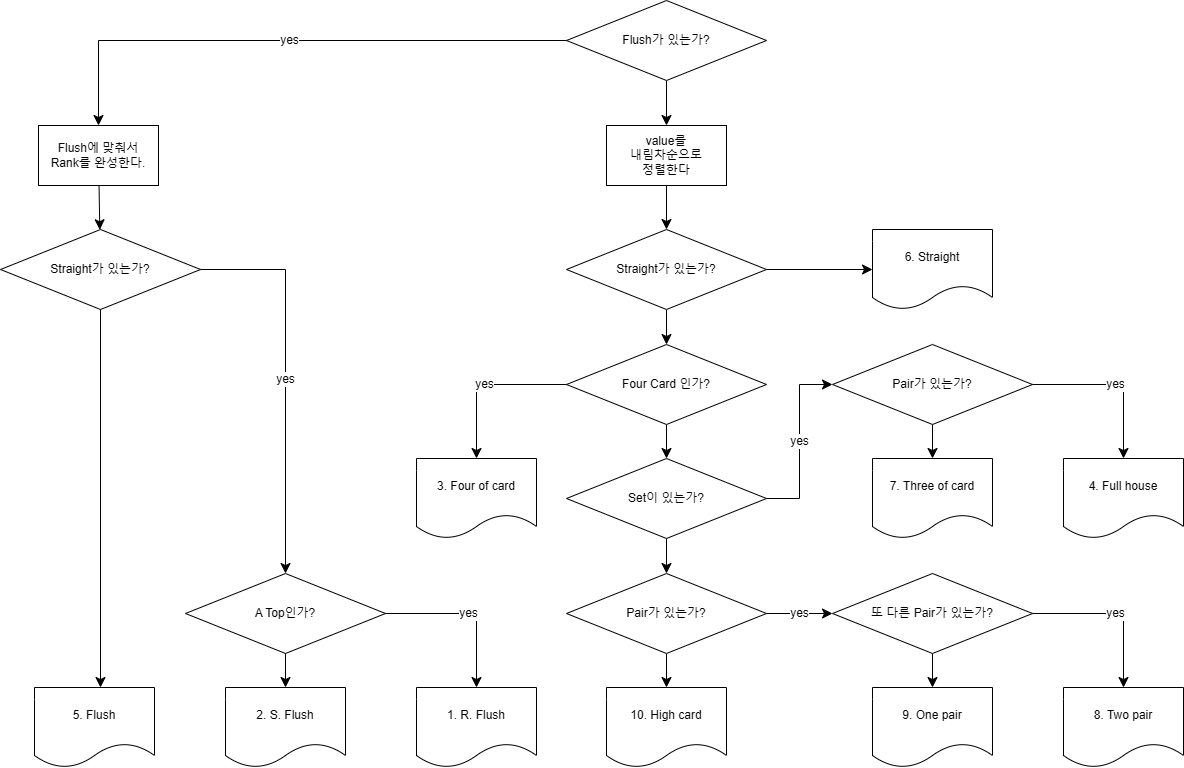

The diagram above was exported from draw.io. Its source (the exported page's mxGraphModel, read from the mxfile embedded in the PNG):
<mxGraphModel dx="1834" dy="1188" grid="0" gridSize="10" guides="1" tooltips="1" connect="1" arrows="1" fold="1" page="0" pageScale="1" pageWidth="827" pageHeight="1169" math="0" shadow="0">
  <root>
    <mxCell id="0" />
    <mxCell id="1" parent="0" />
    <mxCell id="sssU09j3JpJJPiTPpSoP-23" value="" style="edgeStyle=none;curved=1;rounded=0;orthogonalLoop=1;jettySize=auto;html=1;fontSize=12;startSize=8;endSize=8;" edge="1" parent="1" source="sssU09j3JpJJPiTPpSoP-1" target="sssU09j3JpJJPiTPpSoP-41">
      <mxGeometry relative="1" as="geometry" />
    </mxCell>
    <mxCell id="sssU09j3JpJJPiTPpSoP-1" value="Flush가 있는가?" style="rhombus;whiteSpace=wrap;html=1;" vertex="1" parent="1">
      <mxGeometry x="235" y="-152" width="200" height="80" as="geometry" />
    </mxCell>
    <mxCell id="sssU09j3JpJJPiTPpSoP-2" value="Flush에 맞춰서&lt;div&gt;Rank를 완성한다.&lt;/div&gt;" style="rounded=0;whiteSpace=wrap;html=1;" vertex="1" parent="1">
      <mxGeometry x="-293" y="-27" width="120" height="60" as="geometry" />
    </mxCell>
    <mxCell id="sssU09j3JpJJPiTPpSoP-4" value="yes" style="edgeStyle=segmentEdgeStyle;endArrow=classic;html=1;curved=0;rounded=0;endSize=8;startSize=8;fontSize=12;" edge="1" parent="1" source="sssU09j3JpJJPiTPpSoP-1" target="sssU09j3JpJJPiTPpSoP-2">
      <mxGeometry width="50" height="50" relative="1" as="geometry">
        <mxPoint x="175" y="225" as="sourcePoint" />
        <mxPoint x="225" y="175" as="targetPoint" />
      </mxGeometry>
    </mxCell>
    <mxCell id="sssU09j3JpJJPiTPpSoP-5" value="Straight가 있는가?" style="rhombus;whiteSpace=wrap;html=1;" vertex="1" parent="1">
      <mxGeometry x="-331" y="77" width="200" height="80" as="geometry" />
    </mxCell>
    <mxCell id="sssU09j3JpJJPiTPpSoP-6" value="" style="endArrow=classic;html=1;rounded=0;fontSize=12;startSize=8;endSize=8;curved=1;" edge="1" parent="1" source="sssU09j3JpJJPiTPpSoP-2" target="sssU09j3JpJJPiTPpSoP-5">
      <mxGeometry width="50" height="50" relative="1" as="geometry">
        <mxPoint x="73" y="160" as="sourcePoint" />
        <mxPoint x="123" y="110" as="targetPoint" />
      </mxGeometry>
    </mxCell>
    <mxCell id="sssU09j3JpJJPiTPpSoP-11" value="A Top인가?" style="rhombus;whiteSpace=wrap;html=1;" vertex="1" parent="1">
      <mxGeometry x="-146" y="421" width="200" height="80" as="geometry" />
    </mxCell>
    <mxCell id="sssU09j3JpJJPiTPpSoP-13" value="1. R. Flush" style="shape=document;whiteSpace=wrap;html=1;boundedLbl=1;" vertex="1" parent="1">
      <mxGeometry x="85" y="535" width="120" height="80" as="geometry" />
    </mxCell>
    <mxCell id="sssU09j3JpJJPiTPpSoP-15" value="2. S. Flush" style="shape=document;whiteSpace=wrap;html=1;boundedLbl=1;" vertex="1" parent="1">
      <mxGeometry x="-106" y="535" width="120" height="80" as="geometry" />
    </mxCell>
    <mxCell id="sssU09j3JpJJPiTPpSoP-17" value="" style="edgeStyle=segmentEdgeStyle;endArrow=classic;html=1;curved=0;rounded=0;endSize=8;startSize=8;fontSize=12;" edge="1" parent="1" source="sssU09j3JpJJPiTPpSoP-11" target="sssU09j3JpJJPiTPpSoP-15">
      <mxGeometry width="50" height="50" relative="1" as="geometry">
        <mxPoint x="144" y="256" as="sourcePoint" />
        <mxPoint x="-50" y="-36" as="targetPoint" />
      </mxGeometry>
    </mxCell>
    <mxCell id="sssU09j3JpJJPiTPpSoP-19" value="5. Flush" style="shape=document;whiteSpace=wrap;html=1;boundedLbl=1;" vertex="1" parent="1">
      <mxGeometry x="-297" y="535" width="120" height="80" as="geometry" />
    </mxCell>
    <mxCell id="sssU09j3JpJJPiTPpSoP-20" value="" style="edgeStyle=segmentEdgeStyle;endArrow=classic;html=1;curved=0;rounded=0;endSize=8;startSize=8;fontSize=12;" edge="1" parent="1" source="sssU09j3JpJJPiTPpSoP-5" target="sssU09j3JpJJPiTPpSoP-19">
      <mxGeometry width="50" height="50" relative="1" as="geometry">
        <mxPoint x="50" y="300" as="sourcePoint" />
        <mxPoint x="82" y="460" as="targetPoint" />
      </mxGeometry>
    </mxCell>
    <mxCell id="sssU09j3JpJJPiTPpSoP-25" value="" style="edgeStyle=none;curved=1;rounded=0;orthogonalLoop=1;jettySize=auto;html=1;fontSize=12;startSize=8;endSize=8;" edge="1" parent="1" source="sssU09j3JpJJPiTPpSoP-22" target="sssU09j3JpJJPiTPpSoP-24">
      <mxGeometry relative="1" as="geometry" />
    </mxCell>
    <mxCell id="sssU09j3JpJJPiTPpSoP-22" value="Four Card 인가?" style="rhombus;whiteSpace=wrap;html=1;" vertex="1" parent="1">
      <mxGeometry x="235" y="192" width="200" height="80" as="geometry" />
    </mxCell>
    <mxCell id="sssU09j3JpJJPiTPpSoP-27" value="" style="edgeStyle=none;curved=1;rounded=0;orthogonalLoop=1;jettySize=auto;html=1;fontSize=12;startSize=8;endSize=8;" edge="1" parent="1" source="sssU09j3JpJJPiTPpSoP-24" target="sssU09j3JpJJPiTPpSoP-26">
      <mxGeometry relative="1" as="geometry" />
    </mxCell>
    <mxCell id="sssU09j3JpJJPiTPpSoP-38" value="yes" style="edgeStyle=elbowEdgeStyle;rounded=0;orthogonalLoop=1;jettySize=auto;html=1;fontSize=12;startSize=8;endSize=8;" edge="1" parent="1" source="sssU09j3JpJJPiTPpSoP-24" target="sssU09j3JpJJPiTPpSoP-36">
      <mxGeometry relative="1" as="geometry" />
    </mxCell>
    <mxCell id="sssU09j3JpJJPiTPpSoP-24" value="Set이 있는가?" style="rhombus;whiteSpace=wrap;html=1;" vertex="1" parent="1">
      <mxGeometry x="235" y="306" width="200" height="80" as="geometry" />
    </mxCell>
    <mxCell id="sssU09j3JpJJPiTPpSoP-40" value="" style="edgeStyle=none;curved=1;rounded=0;orthogonalLoop=1;jettySize=auto;html=1;fontSize=12;startSize=8;endSize=8;" edge="1" parent="1" source="sssU09j3JpJJPiTPpSoP-26" target="sssU09j3JpJJPiTPpSoP-39">
      <mxGeometry relative="1" as="geometry" />
    </mxCell>
    <mxCell id="sssU09j3JpJJPiTPpSoP-26" value="Pair가 있는가?" style="rhombus;whiteSpace=wrap;html=1;" vertex="1" parent="1">
      <mxGeometry x="235" y="421" width="200" height="80" as="geometry" />
    </mxCell>
    <mxCell id="sssU09j3JpJJPiTPpSoP-31" value="" style="edgeStyle=none;curved=1;rounded=0;orthogonalLoop=1;jettySize=auto;html=1;fontSize=12;startSize=8;endSize=8;" edge="1" parent="1" source="sssU09j3JpJJPiTPpSoP-28" target="sssU09j3JpJJPiTPpSoP-30">
      <mxGeometry relative="1" as="geometry" />
    </mxCell>
    <mxCell id="sssU09j3JpJJPiTPpSoP-28" value="또 다른 Pair가 있는가?" style="rhombus;whiteSpace=wrap;html=1;" vertex="1" parent="1">
      <mxGeometry x="501" y="421" width="200" height="80" as="geometry" />
    </mxCell>
    <mxCell id="sssU09j3JpJJPiTPpSoP-29" value="yes" style="edgeStyle=none;curved=1;rounded=0;orthogonalLoop=1;jettySize=auto;html=1;fontSize=12;startSize=8;endSize=8;" edge="1" parent="1" source="sssU09j3JpJJPiTPpSoP-26" target="sssU09j3JpJJPiTPpSoP-28">
      <mxGeometry relative="1" as="geometry">
        <mxPoint x="309" y="168" as="sourcePoint" />
        <mxPoint x="309" y="223" as="targetPoint" />
      </mxGeometry>
    </mxCell>
    <mxCell id="sssU09j3JpJJPiTPpSoP-30" value="9. One pair" style="shape=document;whiteSpace=wrap;html=1;boundedLbl=1;" vertex="1" parent="1">
      <mxGeometry x="541" y="535" width="120" height="80" as="geometry" />
    </mxCell>
    <mxCell id="sssU09j3JpJJPiTPpSoP-32" value="8. Two pair" style="shape=document;whiteSpace=wrap;html=1;boundedLbl=1;" vertex="1" parent="1">
      <mxGeometry x="732" y="535" width="120" height="80" as="geometry" />
    </mxCell>
    <mxCell id="sssU09j3JpJJPiTPpSoP-33" value="yes" style="edgeStyle=segmentEdgeStyle;endArrow=classic;html=1;curved=0;rounded=0;endSize=8;startSize=8;fontSize=12;" edge="1" parent="1" source="sssU09j3JpJJPiTPpSoP-28" target="sssU09j3JpJJPiTPpSoP-32">
      <mxGeometry width="50" height="50" relative="1" as="geometry">
        <mxPoint x="50" y="300" as="sourcePoint" />
        <mxPoint x="82" y="460" as="targetPoint" />
      </mxGeometry>
    </mxCell>
    <mxCell id="sssU09j3JpJJPiTPpSoP-34" value="3. Four of card" style="shape=document;whiteSpace=wrap;html=1;boundedLbl=1;" vertex="1" parent="1">
      <mxGeometry x="85" y="306" width="120" height="80" as="geometry" />
    </mxCell>
    <mxCell id="sssU09j3JpJJPiTPpSoP-35" value="yes" style="edgeStyle=segmentEdgeStyle;endArrow=classic;html=1;curved=0;rounded=0;endSize=8;startSize=8;fontSize=12;entryX=0.5;entryY=0;entryDx=0;entryDy=0;" edge="1" parent="1" source="sssU09j3JpJJPiTPpSoP-22" target="sssU09j3JpJJPiTPpSoP-34">
      <mxGeometry width="50" height="50" relative="1" as="geometry">
        <mxPoint x="409" y="378" as="sourcePoint" />
        <mxPoint x="446" y="447" as="targetPoint" />
      </mxGeometry>
    </mxCell>
    <mxCell id="sssU09j3JpJJPiTPpSoP-50" value="" style="edgeStyle=none;curved=1;rounded=0;orthogonalLoop=1;jettySize=auto;html=1;fontSize=12;startSize=8;endSize=8;" edge="1" parent="1" source="sssU09j3JpJJPiTPpSoP-36" target="sssU09j3JpJJPiTPpSoP-49">
      <mxGeometry relative="1" as="geometry" />
    </mxCell>
    <mxCell id="sssU09j3JpJJPiTPpSoP-36" value="Pair가 있는가?" style="rhombus;whiteSpace=wrap;html=1;" vertex="1" parent="1">
      <mxGeometry x="501" y="192" width="200" height="80" as="geometry" />
    </mxCell>
    <mxCell id="sssU09j3JpJJPiTPpSoP-39" value="10. High card" style="shape=document;whiteSpace=wrap;html=1;boundedLbl=1;" vertex="1" parent="1">
      <mxGeometry x="275" y="535" width="120" height="80" as="geometry" />
    </mxCell>
    <mxCell id="sssU09j3JpJJPiTPpSoP-43" value="" style="edgeStyle=none;curved=1;rounded=0;orthogonalLoop=1;jettySize=auto;html=1;fontSize=12;startSize=8;endSize=8;entryX=0.5;entryY=0;entryDx=0;entryDy=0;" edge="1" parent="1" source="sssU09j3JpJJPiTPpSoP-41" target="sssU09j3JpJJPiTPpSoP-52">
      <mxGeometry relative="1" as="geometry" />
    </mxCell>
    <mxCell id="sssU09j3JpJJPiTPpSoP-41" value="value를&lt;div&gt;내림차순으로&lt;/div&gt;&lt;div&gt;정렬한다&lt;/div&gt;" style="rounded=0;whiteSpace=wrap;html=1;" vertex="1" parent="1">
      <mxGeometry x="275" y="-27" width="120" height="60" as="geometry" />
    </mxCell>
    <mxCell id="sssU09j3JpJJPiTPpSoP-44" value="yes" style="edgeStyle=segmentEdgeStyle;endArrow=classic;html=1;curved=0;rounded=0;endSize=8;startSize=8;fontSize=12;" edge="1" parent="1" source="sssU09j3JpJJPiTPpSoP-11" target="sssU09j3JpJJPiTPpSoP-13">
      <mxGeometry width="50" height="50" relative="1" as="geometry">
        <mxPoint x="209" y="-102" as="sourcePoint" />
        <mxPoint x="59" y="-18" as="targetPoint" />
      </mxGeometry>
    </mxCell>
    <mxCell id="sssU09j3JpJJPiTPpSoP-45" value="yes" style="edgeStyle=segmentEdgeStyle;endArrow=classic;html=1;curved=0;rounded=0;endSize=8;startSize=8;fontSize=12;" edge="1" parent="1" source="sssU09j3JpJJPiTPpSoP-5" target="sssU09j3JpJJPiTPpSoP-11">
      <mxGeometry width="50" height="50" relative="1" as="geometry">
        <mxPoint x="209" y="-102" as="sourcePoint" />
        <mxPoint x="59" y="-18" as="targetPoint" />
      </mxGeometry>
    </mxCell>
    <mxCell id="sssU09j3JpJJPiTPpSoP-46" value="4. Full house" style="shape=document;whiteSpace=wrap;html=1;boundedLbl=1;" vertex="1" parent="1">
      <mxGeometry x="732" y="306" width="120" height="80" as="geometry" />
    </mxCell>
    <mxCell id="sssU09j3JpJJPiTPpSoP-49" value="7. Three of card" style="shape=document;whiteSpace=wrap;html=1;boundedLbl=1;" vertex="1" parent="1">
      <mxGeometry x="541" y="306" width="120" height="80" as="geometry" />
    </mxCell>
    <mxCell id="sssU09j3JpJJPiTPpSoP-51" value="yes" style="edgeStyle=segmentEdgeStyle;endArrow=classic;html=1;curved=0;rounded=0;endSize=8;startSize=8;fontSize=12;" edge="1" parent="1" source="sssU09j3JpJJPiTPpSoP-36" target="sssU09j3JpJJPiTPpSoP-46">
      <mxGeometry width="50" height="50" relative="1" as="geometry">
        <mxPoint x="658" y="354" as="sourcePoint" />
        <mxPoint x="706" y="428" as="targetPoint" />
      </mxGeometry>
    </mxCell>
    <mxCell id="sssU09j3JpJJPiTPpSoP-53" value="" style="edgeStyle=none;curved=1;rounded=0;orthogonalLoop=1;jettySize=auto;html=1;fontSize=12;startSize=8;endSize=8;" edge="1" parent="1" source="sssU09j3JpJJPiTPpSoP-52" target="sssU09j3JpJJPiTPpSoP-22">
      <mxGeometry relative="1" as="geometry">
        <mxPoint x="368" y="170" as="targetPoint" />
      </mxGeometry>
    </mxCell>
    <mxCell id="sssU09j3JpJJPiTPpSoP-55" value="" style="edgeStyle=none;curved=1;rounded=0;orthogonalLoop=1;jettySize=auto;html=1;fontSize=12;startSize=8;endSize=8;" edge="1" parent="1" source="sssU09j3JpJJPiTPpSoP-52" target="sssU09j3JpJJPiTPpSoP-54">
      <mxGeometry relative="1" as="geometry" />
    </mxCell>
    <mxCell id="sssU09j3JpJJPiTPpSoP-52" value="Straight가 있는가?" style="rhombus;whiteSpace=wrap;html=1;" vertex="1" parent="1">
      <mxGeometry x="235" y="77" width="200" height="80" as="geometry" />
    </mxCell>
    <mxCell id="sssU09j3JpJJPiTPpSoP-54" value="6. Straight" style="shape=document;whiteSpace=wrap;html=1;boundedLbl=1;" vertex="1" parent="1">
      <mxGeometry x="541" y="77" width="120" height="80" as="geometry" />
    </mxCell>
  </root>
</mxGraphModel>